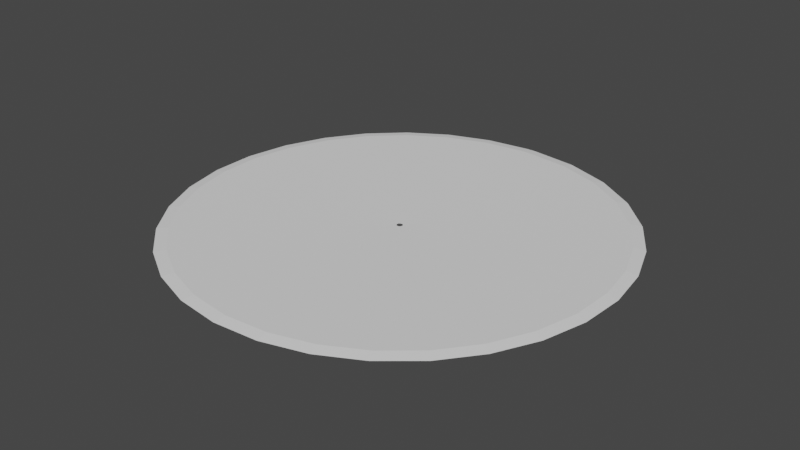 # Source: fxringsimple.blend  (saved by Blender 3.2.14; exported with 4.5.12 LTS)
import bpy
from mathutils import Matrix  # noqa: F401  (used for matrix-valued properties, if any)

bpy.ops.wm.read_factory_settings(use_empty=True)
scene = bpy.context.scene
scene.name = 'Scene'

# ---- collections
col_collection = bpy.data.collections.new('Collection'); scene.collection.children.link(col_collection)

# ---- world
world_world = bpy.data.worlds.new('World'); scene.world = world_world
world_world.use_nodes = True; world_world.node_tree.nodes.clear()
_N = world_world.node_tree.nodes; _L = world_world.node_tree.links
n0 = _N.new('ShaderNodeOutputWorld'); n0.name = 'World Output'; n0.location = (300, 300)
n1 = _N.new('ShaderNodeBackground'); n1.name = 'Background'; n1.location = (10, 300)
n1.inputs[0].default_value = (0.05088, 0.05088, 0.05088, 1.0)
_L.new(n1.outputs[0], n0.inputs[0])
n0.is_active_output = True
world_world.color = (0.05088, 0.05088, 0.05088)
world_world.use_sun_shadow = False
world_world.sun_shadow_jitter_overblur = 0.0

# ---- meshes
me_plane = bpy.data.meshes.new('Plane')
me_plane.from_pydata([(-3.989e-09, 0.02654, 0.0008375), (-0.001131, 0.02651, 0.0008375), (-0.006577, 0.02571, 0.0008375), (-0.01174, 0.0238, 0.0008375), (-0.01639, 0.02087, 0.0008375), (-0.02033, 0.01705, 0.0008375), (-0.02341, 0.0125, 0.0008375), (-0.02548, 0.007424, 0.0008375), (-0.02646, 0.00203, 0.0008375), (-0.02631, -0.003448, 0.0008375), (-0.02504, -0.008779, 0.0008375), (-0.02271, -0.01373, 0.0008375), (-0.0194, -0.01811, 0.0008375), (-0.01527, -0.02171, 0.0008375), (-0.01048, -0.02438, 0.0008375), (-0.005238, -0.02601, 0.0008375), (0.0002296, -0.02654, 0.0008375), (0.005692, -0.02592, 0.0008375), (0.01092, -0.02419, 0.0008375), (0.01567, -0.02141, 0.0008375), (0.01976, -0.01771, 0.0008375), (0.023, -0.01324, 0.0008375), (0.02524, -0.008191, 0.0008375), (0.02639, -0.002781, 0.0008375), (0.02639, 0.002755, 0.0008375), (0.02525, 0.008175, 0.0008375), (0.023, 0.01324, 0.0008375), (0.01974, 0.01774, 0.0008375), (0.01562, 0.02145, 0.0008375), (0.01081, 0.02424, 0.0008375), (0.005526, 0.02595, 0.0008375), (0.8649, 1.803, 0.0), (1.79, 0.8917, 0.0), (1.998, 0.09523, 0.0), (1.975, -0.3137, 0.0), (1.432, -1.396, 0.0), (0.756, -1.852, 0.0), (0.363, -1.967, 0.0), (-0.4515, -1.948, 0.0), (-0.8389, -1.816, 0.0), (-1.191, -1.607, 0.0), (-1.987, -0.2241, 0.0), (-1.991, 0.1854, 0.0), (-1.222, 1.583, 0.0), (-0.4894, 1.939, 0.0), (-0.08412, 1.998, 0.0), (-3.989e-09, 0.02654, -0.0008375), (7.153e-07, 2.0, 0.0), (-0.001131, 0.02651, -0.0008375), (-0.006577, 0.02571, -0.0008375), (-0.01174, 0.0238, -0.0008375), (-0.01639, 0.02087, -0.0008375), (-0.02033, 0.01705, -0.0008375), (-0.02341, 0.0125, -0.0008375), (-0.02548, 0.007424, -0.0008375), (-0.02646, 0.00203, -0.0008375), (-0.02631, -0.003448, -0.0008375), (-0.02504, -0.008779, -0.0008375), (-0.02271, -0.01373, -0.0008375), (-0.0194, -0.01811, -0.0008375), (-0.01527, -0.02171, -0.0008375), (-0.01048, -0.02438, -0.0008375), (-0.005238, -0.02601, -0.0008375), (0.0002296, -0.02654, -0.0008375), (0.005692, -0.02592, -0.0008375), (0.01092, -0.02419, -0.0008375), (0.01567, -0.02141, -0.0008375), (0.01976, -0.01771, -0.0008375), (0.023, -0.01324, -0.0008375), (0.02524, -0.008191, -0.0008375), (0.02639, -0.002781, -0.0008375), (0.02639, 0.002755, -0.0008375), (0.02525, 0.008175, -0.0008375), (0.023, 0.01324, -0.0008375), (0.01974, 0.01774, -0.0008375), (0.01562, 0.02145, -0.0008375), (0.01081, 0.02424, -0.0008375), (0.005526, 0.02595, -0.0008375), (0.4437, 1.95, 0.0), (1.242, 1.567, 0.0), (1.558, 1.254, 0.0), (1.936, 0.5006, 0.0), (1.87, -0.7095, 0.0), (1.686, -1.075, 0.0), (1.117, -1.659, 0.0), (-0.04519, -1.999, 0.0), (-1.493, -1.33, 0.0), (-1.733, -0.9982, 0.0), (-1.9, -0.6243, 0.0), (-1.912, 0.5871, 0.0), (-1.752, 0.9643, 0.0), (-1.519, 1.301, 0.0), (-0.8741, 1.799, 0.0), (-0.07995, 1.895, 0.0151), (-0.4651, 1.839, 0.0151), (-1.161, 1.5, 0.0151), (-1.889, 0.1707, 0.0151), (-1.884, -0.2182, 0.0151), (-1.123, -1.528, 0.0151), (-0.7879, -1.725, 0.0151), (-0.4193, -1.85, 0.0151), (0.3547, -1.863, 0.0151), (0.7275, -1.752, 0.0151), (1.367, -1.315, 0.0151), (1.876, -0.2812, 0.0151), (1.894, 0.108, 0.0151), (1.689, 0.8627, 0.0151), (0.8123, 1.714, 0.0151), (5.189e-07, 1.897, 0.0151), (-0.8305, 1.705, 0.0151), (-1.443, 1.231, 0.0151), (-1.663, 0.9109, 0.0151), (-1.814, 0.5524, 0.0151), (-1.8, -0.5979, 0.0151), (-1.64, -0.9524, 0.0151), (-1.411, -1.267, 0.0151), (-0.03305, -1.896, 0.0151), (1.07, -1.566, 0.0151), (1.607, -1.008, 0.0151), (1.779, -0.6585, 0.0151), (1.832, 0.4931, 0.0151), (1.467, 1.203, 0.0151), (1.168, 1.494, 0.0151), (0.4165, 1.85, 0.0151), (-0.8305, 1.705, -0.0151), (-1.443, 1.231, -0.0151), (-1.663, 0.9109, -0.0151), (-1.814, 0.5524, -0.0151), (-1.8, -0.5979, -0.0151), (-1.64, -0.9524, -0.0151), (-1.411, -1.267, -0.0151), (-0.03305, -1.896, -0.0151), (1.07, -1.566, -0.0151), (1.607, -1.008, -0.0151), (1.779, -0.6585, -0.0151), (1.832, 0.4931, -0.0151), (1.467, 1.203, -0.0151), (1.168, 1.494, -0.0151), (0.4165, 1.85, -0.0151), (5.189e-07, 1.897, -0.0151), (-0.07995, 1.895, -0.0151), (-0.4651, 1.839, -0.0151), (-1.161, 1.5, -0.0151), (-1.889, 0.1707, -0.0151), (-1.884, -0.2182, -0.0151), (-1.123, -1.528, -0.0151), (-0.7879, -1.725, -0.0151), (-0.4193, -1.85, -0.0151), (0.3547, -1.863, -0.0151), (0.7275, -1.752, -0.0151), (1.367, -1.315, -0.0151), (1.876, -0.2812, -0.0151), (1.894, 0.108, -0.0151), (1.689, 0.8627, -0.0151), (0.8123, 1.714, -0.0151)], [], [(123, 78, 47, 108), (108, 47, 45, 93), (93, 45, 44, 94), (94, 44, 92, 109), (109, 92, 43, 95), (95, 43, 91, 110), (110, 91, 90, 111), (111, 90, 89, 112), (112, 89, 42, 96), (96, 42, 41, 97), (97, 41, 88, 113), (113, 88, 87, 114), (114, 87, 86, 115), (115, 86, 40, 98), (98, 40, 39, 99), (99, 39, 38, 100), (100, 38, 85, 116), (116, 85, 37, 101), (101, 37, 36, 102), (102, 36, 84, 117), (117, 84, 35, 103), (103, 35, 83, 118), (118, 83, 82, 119), (119, 82, 34, 104), (104, 34, 33, 105), (105, 33, 81, 120), (120, 81, 32, 106), (106, 32, 80, 121), (121, 80, 79, 122), (122, 79, 31, 107), (107, 31, 78, 123), (138, 139, 47, 78), (139, 140, 45, 47), (140, 141, 44, 45), (141, 124, 92, 44), (124, 142, 43, 92), (142, 125, 91, 43), (125, 126, 90, 91), (126, 127, 89, 90), (127, 143, 42, 89), (143, 144, 41, 42), (144, 128, 88, 41), (128, 129, 87, 88), (129, 130, 86, 87), (130, 145, 40, 86), (145, 146, 39, 40), (146, 147, 38, 39), (147, 131, 85, 38), (131, 148, 37, 85), (148, 149, 36, 37), (149, 132, 84, 36), (132, 150, 35, 84), (150, 133, 83, 35), (133, 134, 82, 83), (134, 151, 34, 82), (151, 152, 33, 34), (152, 135, 81, 33), (135, 153, 32, 81), (153, 136, 80, 32), (136, 137, 79, 80), (137, 154, 31, 79), (154, 138, 78, 31), (29, 107, 123, 30), (28, 122, 107, 29), (27, 121, 122, 28), (26, 106, 121, 27), (25, 120, 106, 26), (24, 105, 120, 25), (23, 104, 105, 24), (22, 119, 104, 23), (21, 118, 119, 22), (20, 103, 118, 21), (19, 117, 103, 20), (18, 102, 117, 19), (17, 101, 102, 18), (16, 116, 101, 17), (15, 100, 116, 16), (14, 99, 100, 15), (13, 98, 99, 14), (12, 115, 98, 13), (11, 114, 115, 12), (10, 113, 114, 11), (9, 97, 113, 10), (8, 96, 97, 9), (7, 112, 96, 8), (6, 111, 112, 7), (5, 110, 111, 6), (4, 95, 110, 5), (3, 109, 95, 4), (2, 94, 109, 3), (1, 93, 94, 2), (0, 108, 93, 1), (30, 123, 108, 0), (76, 77, 138, 154), (75, 76, 154, 137), (74, 75, 137, 136), (73, 74, 136, 153), (72, 73, 153, 135), (71, 72, 135, 152), (70, 71, 152, 151), (69, 70, 151, 134), (68, 69, 134, 133), (67, 68, 133, 150), (66, 67, 150, 132), (65, 66, 132, 149), (64, 65, 149, 148), (63, 64, 148, 131), (62, 63, 131, 147), (61, 62, 147, 146), (60, 61, 146, 145), (59, 60, 145, 130), (58, 59, 130, 129), (57, 58, 129, 128), (56, 57, 128, 144), (55, 56, 144, 143), (54, 55, 143, 127), (53, 54, 127, 126), (52, 53, 126, 125), (51, 52, 125, 142), (50, 51, 142, 124), (49, 50, 124, 141), (48, 49, 141, 140), (46, 48, 140, 139), (77, 46, 139, 138)])
_uv = me_plane.uv_layers.new(name='UVMap')
_uv.uv.foreach_set('vector', [0.03226, 0.09766, 0.03226, 0.0, 0.0, 0.0, 0.0, 0.09766, 1.0, 0.09766, 1.0, 0.0, 0.9677, 0.0, 0.9677, 0.09766, 0.9677, 0.09766, 0.9677, 0.0, 0.9355, 0.0, 0.9355, 0.09766, 0.9355, 0.09766, 0.9355, 0.0, 0.9032, 0.0, 0.9032, 0.09766, 0.9032, 0.09766, 0.9032, 0.0, 0.871, 0.0, 0.871, 0.09766, 0.871, 0.09766, 0.871, 0.0, 0.8387, 0.0, 0.8387, 0.09766, 0.8387, 0.09766, 0.8387, 0.0, 0.8065, 0.0, 0.8065, 0.09766, 0.8065, 0.09766, 0.8065, 0.0, 0.7742, 0.0, 0.7742, 0.09766, 0.7742, 0.09766, 0.7742, 0.0, 0.7419, 0.0, 0.7419, 0.09766, 0.7419, 0.09766, 0.7419, 0.0, 0.7097, 0.0, 0.7097, 0.09766, 0.7097, 0.09766, 0.7097, 0.0, 0.6774, 0.0, 0.6774, 0.09766, 0.6774, 0.09766, 0.6774, 0.0, 0.6452, 0.0, 0.6452, 0.09766, 0.6452, 0.09766, 0.6452, 0.0, 0.6129, 0.0, 0.6129, 0.09766, 0.6129, 0.09766, 0.6129, 0.0, 0.5806, 0.0, 0.5806, 0.09766, 0.5806, 0.09766, 0.5806, 0.0, 0.5484, 0.0, 0.5484, 0.09766, 0.5484, 0.09766, 0.5484, 0.0, 0.5161, 0.0, 0.5161, 0.09766, 0.5161, 0.09766, 0.5161, 0.0, 0.4839, 0.0, 0.4839, 0.09766, 0.4839, 0.09766, 0.4839, 0.0, 0.4516, 0.0, 0.4516, 0.09766, 0.4516, 0.09766, 0.4516, 0.0, 0.4194, 0.0, 0.4194, 0.09766, 0.4194, 0.09766, 0.4194, 0.0, 0.3871, 0.0, 0.3871, 0.09766, 0.3871, 0.09766, 0.3871, 0.0, 0.3548, 0.0, 0.3548, 0.09766, 0.3548, 0.09766, 0.3548, 0.0, 0.3226, 0.0, 0.3226, 0.09766, 0.3226, 0.09766, 0.3226, 0.0, 0.2903, 0.0, 0.2903, 0.09766, 0.2903, 0.09766, 0.2903, 0.0, 0.2581, 0.0, 0.2581, 0.09766, 0.2581, 0.09766, 0.2581, 0.0, 0.2258, 0.0, 0.2258, 0.09766, 0.2258, 0.09766, 0.2258, 0.0, 0.1935, 0.0, 0.1935, 0.09766, 0.1935, 0.09766, 0.1935, 0.0, 0.1613, 0.0, 0.1613, 0.09766, 0.1613, 0.09766, 0.1613, 0.0, 0.129, 0.0, 0.129, 0.09766, 0.129, 0.09766, 0.129, 0.0, 0.09677, 0.0, 0.09677, 0.09766, 0.09677, 0.09766, 0.09677, 0.0, 0.06452, 0.0, 0.06452, 0.09766, 0.06452, 0.09766, 0.06452, 0.0, 0.03226, 0.0, 0.03226, 0.09766, 0.03226, 0.09766, 0.0, 0.09766, 0.0, 0.0, 0.03226, 0.0, 1.0, 0.09766, 0.9677, 0.09766, 0.9677, 0.0, 1.0, 0.0, 0.9677, 0.09766, 0.9355, 0.09766, 0.9355, 0.0, 0.9677, 0.0, 0.9355, 0.09766, 0.9032, 0.09766, 0.9032, 0.0, 0.9355, 0.0, 0.9032, 0.09766, 0.871, 0.09766, 0.871, 0.0, 0.9032, 0.0, 0.871, 0.09766, 0.8387, 0.09766, 0.8387, 0.0, 0.871, 0.0, 0.8387, 0.09766, 0.8065, 0.09766, 0.8065, 0.0, 0.8387, 0.0, 0.8065, 0.09766, 0.7742, 0.09766, 0.7742, 0.0, 0.8065, 0.0, 0.7742, 0.09766, 0.7419, 0.09766, 0.7419, 0.0, 0.7742, 0.0, 0.7419, 0.09766, 0.7097, 0.09766, 0.7097, 0.0, 0.7419, 0.0, 0.7097, 0.09766, 0.6774, 0.09766, 0.6774, 0.0, 0.7097, 0.0, 0.6774, 0.09766, 0.6452, 0.09766, 0.6452, 0.0, 0.6774, 0.0, 0.6452, 0.09766, 0.6129, 0.09766, 0.6129, 0.0, 0.6452, 0.0, 0.6129, 0.09766, 0.5806, 0.09766, 0.5806, 0.0, 0.6129, 0.0, 0.5806, 0.09766, 0.5484, 0.09766, 0.5484, 0.0, 0.5806, 0.0, 0.5484, 0.09766, 0.5161, 0.09766, 0.5161, 0.0, 0.5484, 0.0, 0.5161, 0.09766, 0.4839, 0.09766, 0.4839, 0.0, 0.5161, 0.0, 0.4839, 0.09766, 0.4516, 0.09766, 0.4516, 0.0, 0.4839, 0.0, 0.4516, 0.09766, 0.4194, 0.09766, 0.4194, 0.0, 0.4516, 0.0, 0.4194, 0.09766, 0.3871, 0.09766, 0.3871, 0.0, 0.4194, 0.0, 0.3871, 0.09766, 0.3548, 0.09766, 0.3548, 0.0, 0.3871, 0.0, 0.3548, 0.09766, 0.3226, 0.09766, 0.3226, 0.0, 0.3548, 0.0, 0.3226, 0.09766, 0.2903, 0.09766, 0.2903, 0.0, 0.3226, 0.0, 0.2903, 0.09766, 0.2581, 0.09766, 0.2581, 0.0, 0.2903, 0.0, 0.2581, 0.09766, 0.2258, 0.09766, 0.2258, 0.0, 0.2581, 0.0, 0.2258, 0.09766, 0.1935, 0.09766, 0.1935, 0.0, 0.2258, 0.0, 0.1935, 0.09766, 0.1613, 0.09766, 0.1613, 0.0, 0.1935, 0.0, 0.1613, 0.09766, 0.129, 0.09766, 0.129, 0.0, 0.1613, 0.0, 0.129, 0.09766, 0.09677, 0.09766, 0.09677, 0.0, 0.129, 0.0, 0.09677, 0.09766, 0.06452, 0.09766, 0.06452, 0.0, 0.09677, 0.0, 0.06452, 0.09766, 0.03226, 0.09766, 0.03226, 0.0, 0.06452, 0.0, 0.06452, 0.3652, 0.06452, 0.09766, 0.03226, 0.09766, 0.03226, 0.3652, 0.09677, 0.3652, 0.09677, 0.09766, 0.06452, 0.09766, 0.06452, 0.3652, 0.129, 0.3652, 0.129, 0.09766, 0.09677, 0.09766, 0.09677, 0.3652, 0.1613, 0.3652, 0.1613, 0.09766, 0.129, 0.09766, 0.129, 0.3652, 0.1935, 0.3652, 0.1935, 0.09766, 0.1613, 0.09766, 0.1613, 0.3652, 0.2258, 0.3652, 0.2258, 0.09766, 0.1935, 0.09766, 0.1935, 0.3652, 0.2581, 0.3652, 0.2581, 0.09766, 0.2258, 0.09766, 0.2258, 0.3652, 0.2903, 0.3652, 0.2903, 0.09766, 0.2581, 0.09766, 0.2581, 0.3652, 0.3226, 0.3652, 0.3226, 0.09766, 0.2903, 0.09766, 0.2903, 0.3652, 0.3548, 0.3652, 0.3548, 0.09766, 0.3226, 0.09766, 0.3226, 0.3652, 0.3871, 0.3652, 0.3871, 0.09766, 0.3548, 0.09766, 0.3548, 0.3652, 0.4194, 0.3652, 0.4194, 0.09766, 0.3871, 0.09766, 0.3871, 0.3652, 0.4516, 0.3652, 0.4516, 0.09766, 0.4194, 0.09766, 0.4194, 0.3652, 0.4839, 0.3652, 0.4839, 0.09766, 0.4516, 0.09766, 0.4516, 0.3652, 0.5161, 0.3652, 0.5161, 0.09766, 0.4839, 0.09766, 0.4839, 0.3652, 0.5484, 0.3652, 0.5484, 0.09766, 0.5161, 0.09766, 0.5161, 0.3652, 0.5806, 0.3652, 0.5806, 0.09766, 0.5484, 0.09766, 0.5484, 0.3652, 0.6129, 0.3652, 0.6129, 0.09766, 0.5806, 0.09766, 0.5806, 0.3652, 0.6452, 0.3652, 0.6452, 0.09766, 0.6129, 0.09766, 0.6129, 0.3652, 0.6774, 0.3652, 0.6774, 0.09766, 0.6452, 0.09766, 0.6452, 0.3652, 0.7097, 0.3652, 0.7097, 0.09766, 0.6774, 0.09766, 0.6774, 0.3652, 0.7419, 0.3652, 0.7419, 0.09766, 0.7097, 0.09766, 0.7097, 0.3652, 0.7742, 0.3652, 0.7742, 0.09766, 0.7419, 0.09766, 0.7419, 0.3652, 0.8065, 0.3652, 0.8065, 0.09766, 0.7742, 0.09766, 0.7742, 0.3652, 0.8387, 0.3652, 0.8387, 0.09766, 0.8065, 0.09766, 0.8065, 0.3652, 0.871, 0.3652, 0.871, 0.09766, 0.8387, 0.09766, 0.8387, 0.3652, 0.9032, 0.3652, 0.9032, 0.09766, 0.871, 0.09766, 0.871, 0.3652, 0.9355, 0.3652, 0.9355, 0.09766, 0.9032, 0.09766, 0.9032, 0.3652, 0.9677, 0.3652, 0.9677, 0.09766, 0.9355, 0.09766, 0.9355, 0.3652, 1.0, 0.3652, 1.0, 0.09766, 0.9677, 0.09766, 0.9677, 0.3652, 0.03226, 0.3652, 0.03226, 0.09766, 0.0, 0.09766, 0.0, 0.3652, 0.06452, 0.3652, 0.03226, 0.3652, 0.03226, 0.09766, 0.06452, 0.09766, 0.09677, 0.3652, 0.06452, 0.3652, 0.06452, 0.09766, 0.09677, 0.09766, 0.129, 0.3652, 0.09677, 0.3652, 0.09677, 0.09766, 0.129, 0.09766, 0.1613, 0.3652, 0.129, 0.3652, 0.129, 0.09766, 0.1613, 0.09766, 0.1935, 0.3652, 0.1613, 0.3652, 0.1613, 0.09766, 0.1935, 0.09766, 0.2258, 0.3652, 0.1935, 0.3652, 0.1935, 0.09766, 0.2258, 0.09766, 0.2581, 0.3652, 0.2258, 0.3652, 0.2258, 0.09766, 0.2581, 0.09766, 0.2903, 0.3652, 0.2581, 0.3652, 0.2581, 0.09766, 0.2903, 0.09766, 0.3226, 0.3652, 0.2903, 0.3652, 0.2903, 0.09766, 0.3226, 0.09766, 0.3548, 0.3652, 0.3226, 0.3652, 0.3226, 0.09766, 0.3548, 0.09766, 0.3871, 0.3652, 0.3548, 0.3652, 0.3548, 0.09766, 0.3871, 0.09766, 0.4194, 0.3652, 0.3871, 0.3652, 0.3871, 0.09766, 0.4194, 0.09766, 0.4516, 0.3652, 0.4194, 0.3652, 0.4194, 0.09766, 0.4516, 0.09766, 0.4839, 0.3652, 0.4516, 0.3652, 0.4516, 0.09766, 0.4839, 0.09766, 0.5161, 0.3652, 0.4839, 0.3652, 0.4839, 0.09766, 0.5161, 0.09766, 0.5484, 0.3652, 0.5161, 0.3652, 0.5161, 0.09766, 0.5484, 0.09766, 0.5806, 0.3652, 0.5484, 0.3652, 0.5484, 0.09766, 0.5806, 0.09766, 0.6129, 0.3652, 0.5806, 0.3652, 0.5806, 0.09766, 0.6129, 0.09766, 0.6452, 0.3652, 0.6129, 0.3652, 0.6129, 0.09766, 0.6452, 0.09766, 0.6774, 0.3652, 0.6452, 0.3652, 0.6452, 0.09766, 0.6774, 0.09766, 0.7097, 0.3652, 0.6774, 0.3652, 0.6774, 0.09766, 0.7097, 0.09766, 0.7419, 0.3652, 0.7097, 0.3652, 0.7097, 0.09766, 0.7419, 0.09766, 0.7742, 0.3652, 0.7419, 0.3652, 0.7419, 0.09766, 0.7742, 0.09766, 0.8065, 0.3652, 0.7742, 0.3652, 0.7742, 0.09766, 0.8065, 0.09766, 0.8387, 0.3652, 0.8065, 0.3652, 0.8065, 0.09766, 0.8387, 0.09766, 0.871, 0.3652, 0.8387, 0.3652, 0.8387, 0.09766, 0.871, 0.09766, 0.9032, 0.3652, 0.871, 0.3652, 0.871, 0.09766, 0.9032, 0.09766, 0.9355, 0.3652, 0.9032, 0.3652, 0.9032, 0.09766, 0.9355, 0.09766, 0.9677, 0.3652, 0.9355, 0.3652, 0.9355, 0.09766, 0.9677, 0.09766, 1.0, 0.3652, 0.9677, 0.3652, 0.9677, 0.09766, 1.0, 0.09766, 0.03226, 0.3652, 0.0, 0.3652, 0.0, 0.09766, 0.03226, 0.09766])
me_plane.use_remesh_fix_poles = True
me_plane.use_remesh_preserve_attributes = False
me_plane.update()
arm_armature = bpy.data.armatures.new('Armature')  # bones are not reproduced

# ---- objects
ob_plane = bpy.data.objects.new('Plane', me_plane)
ob_armature = bpy.data.objects.new('Armature', arm_armature)

# ---- transforms, parenting, visibility, modifiers, constraints
ob_plane.parent = ob_armature
ob_plane.location = (0.0, 0.0, 0.0)
_vg = ob_plane.vertex_groups.new(name='Inner')
_vg.add([0, 1, 2, 3, 4, 5, 6, 7, 8, 9, 10, 11, 12, 13, 14, 15, 16, 17, 18, 19, 20, 21, 22, 23, 24, 25, 26, 27, 28, 29, 30, 46, 48, 49, 50, 51, 52, 53, 54, 55, 56, 57, 58, 59, 60, 61, 62, 63, 64, 65, 66, 67, 68, 69, 70, 71, 72, 73, 74, 75, 76, 77], 1.0, 'REPLACE')
_vg = ob_plane.vertex_groups.new(name='Outter')
_vg.add([31, 32, 33, 34, 35, 36, 37, 38, 39, 40, 41, 42, 43, 44, 45, 47, 78, 79, 80, 81, 82, 83, 84, 85, 86, 87, 88, 89, 90, 91, 92, 93, 94, 95, 96, 97, 98, 99, 100, 101, 102, 103, 104, 105, 106, 107, 108, 109, 110, 111, 112, 113, 114, 115, 116, 117, 118, 119, 120, 121, 122, 123, 124, 125, 126, 127, 128, 129, 130, 131, 132, 133, 134, 135, 136, 137, 138, 139, 140, 141, 142, 143, 144, 145, 146, 147, 148, 149, 150, 151, 152, 153, 154], 1.0, 'REPLACE')
_m = ob_plane.modifiers.new('Armature', 'ARMATURE')
_m.object = ob_armature
ob_armature.location = (0.0, 0.0, 0.0)

# ---- collection membership
col_collection.objects.link(ob_plane)
col_collection.objects.link(ob_armature)

# ---- scene / render settings (as saved in the file)
scene.frame_start = 1; scene.frame_end = 250; scene.frame_set(1)
scene.render.engine = 'BLENDER_EEVEE_NEXT'
scene.cycles.sampling_pattern = 'TABULATED_SOBOL'
scene.cycles.use_light_tree = False
scene.view_settings.view_transform = 'Filmic'
bpy.context.view_layer.update()

# ---- added for rendering (the .blend has no active camera and no usable light): camera, sun
cam_auto = bpy.data.cameras.new('AutoCamera')
cam_auto.lens = 50.0
cam_auto.sensor_width = 36.0
cam_auto.clip_end = 1000.0
ob_auto_camera = bpy.data.objects.new('AutoCamera', cam_auto)
scene.collection.objects.link(ob_auto_camera)
ob_auto_camera.location = (5.22966, -6.27153, 4.18119)
ob_auto_camera.rotation_euler = (1.09748, -7.21219e-08, 0.694738)
scene.camera = ob_auto_camera
light_auto_sun = bpy.data.lights.new('AutoSun', 'SUN')
light_auto_sun.energy = 3.0
light_auto_sun.angle = 0.0523599
ob_auto_sun = bpy.data.objects.new('AutoSun', light_auto_sun)
scene.collection.objects.link(ob_auto_sun)
ob_auto_sun.rotation_euler = (0.872665, 0.174533, 0.523599)
bpy.context.view_layer.update()
